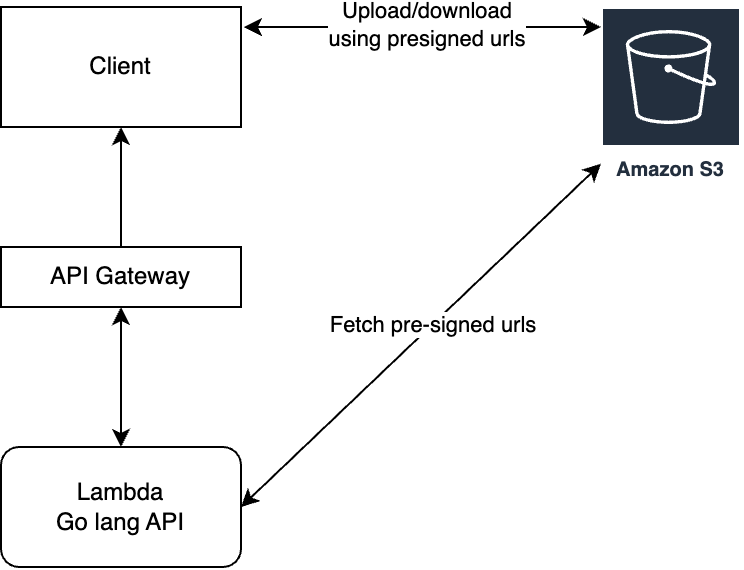

The diagram above was exported from draw.io. Its source (the exported page's mxGraphModel, read from the mxfile embedded in the PNG):
<mxGraphModel dx="704" dy="561" grid="1" gridSize="10" guides="1" tooltips="1" connect="1" arrows="1" fold="1" page="1" pageScale="1" pageWidth="1100" pageHeight="850" background="none" math="0" shadow="0">
  <root>
    <mxCell id="0" />
    <mxCell id="1" parent="0" />
    <mxCell id="7nIQ1UgT2OLDymy2KswE-1" value="Client" style="rounded=0;whiteSpace=wrap;html=1;" vertex="1" parent="1">
      <mxGeometry x="200" y="120" width="120" height="60" as="geometry" />
    </mxCell>
    <mxCell id="7nIQ1UgT2OLDymy2KswE-2" value="&lt;div&gt;Lambda&lt;/div&gt;Go lang API" style="rounded=1;whiteSpace=wrap;html=1;" vertex="1" parent="1">
      <mxGeometry x="200" y="340" width="120" height="60" as="geometry" />
    </mxCell>
    <mxCell id="7nIQ1UgT2OLDymy2KswE-3" value="" style="endArrow=classic;startArrow=classic;html=1;rounded=0;entryX=0.5;entryY=1;entryDx=0;entryDy=0;" edge="1" parent="1" target="7nIQ1UgT2OLDymy2KswE-1">
      <mxGeometry width="50" height="50" relative="1" as="geometry">
        <mxPoint x="260" y="260" as="sourcePoint" />
        <mxPoint x="300" y="310" as="targetPoint" />
      </mxGeometry>
    </mxCell>
    <mxCell id="7nIQ1UgT2OLDymy2KswE-5" value="Amazon S3" style="sketch=0;outlineConnect=0;fontColor=#232F3E;gradientColor=none;strokeColor=#ffffff;fillColor=#232F3E;dashed=0;verticalLabelPosition=middle;verticalAlign=bottom;align=center;html=1;whiteSpace=wrap;fontSize=10;fontStyle=1;spacing=3;shape=mxgraph.aws4.productIcon;prIcon=mxgraph.aws4.s3;" vertex="1" parent="1">
      <mxGeometry x="500" y="120" width="70" height="90" as="geometry" />
    </mxCell>
    <mxCell id="7nIQ1UgT2OLDymy2KswE-6" value="" style="endArrow=classic;startArrow=classic;html=1;rounded=0;exitX=1.012;exitY=0.667;exitDx=0;exitDy=0;exitPerimeter=0;" edge="1" parent="1">
      <mxGeometry width="50" height="50" relative="1" as="geometry">
        <mxPoint x="321.44000000000005" y="130.0200000000001" as="sourcePoint" />
        <mxPoint x="500" y="130.00287686996558" as="targetPoint" />
      </mxGeometry>
    </mxCell>
    <mxCell id="7nIQ1UgT2OLDymy2KswE-12" value="Upload/download&lt;br&gt;using presigned urls" style="edgeLabel;html=1;align=center;verticalAlign=middle;resizable=0;points=[];" vertex="1" connectable="0" parent="7nIQ1UgT2OLDymy2KswE-6">
      <mxGeometry x="0.0151" y="1" relative="1" as="geometry">
        <mxPoint as="offset" />
      </mxGeometry>
    </mxCell>
    <mxCell id="7nIQ1UgT2OLDymy2KswE-7" value="" style="endArrow=classic;startArrow=classic;html=1;rounded=0;exitX=1;exitY=0.5;exitDx=0;exitDy=0;" edge="1" parent="1" source="7nIQ1UgT2OLDymy2KswE-2" target="7nIQ1UgT2OLDymy2KswE-5">
      <mxGeometry width="50" height="50" relative="1" as="geometry">
        <mxPoint x="380" y="290" as="sourcePoint" />
        <mxPoint x="490" y="160" as="targetPoint" />
      </mxGeometry>
    </mxCell>
    <mxCell id="7nIQ1UgT2OLDymy2KswE-10" value="Fetch pre-signed urls" style="edgeLabel;html=1;align=center;verticalAlign=middle;resizable=0;points=[];" vertex="1" connectable="0" parent="7nIQ1UgT2OLDymy2KswE-7">
      <mxGeometry x="0.0636" relative="1" as="geometry">
        <mxPoint as="offset" />
      </mxGeometry>
    </mxCell>
    <mxCell id="7nIQ1UgT2OLDymy2KswE-8" value="API Gateway" style="rounded=0;whiteSpace=wrap;html=1;" vertex="1" parent="1">
      <mxGeometry x="200" y="240" width="120" height="30" as="geometry" />
    </mxCell>
    <mxCell id="7nIQ1UgT2OLDymy2KswE-9" value="" style="endArrow=classic;startArrow=classic;html=1;rounded=0;entryX=0.5;entryY=1;entryDx=0;entryDy=0;exitX=0.5;exitY=0;exitDx=0;exitDy=0;" edge="1" parent="1" source="7nIQ1UgT2OLDymy2KswE-2" target="7nIQ1UgT2OLDymy2KswE-8">
      <mxGeometry width="50" height="50" relative="1" as="geometry">
        <mxPoint x="250" y="350" as="sourcePoint" />
        <mxPoint x="300" y="300" as="targetPoint" />
      </mxGeometry>
    </mxCell>
  </root>
</mxGraphModel>